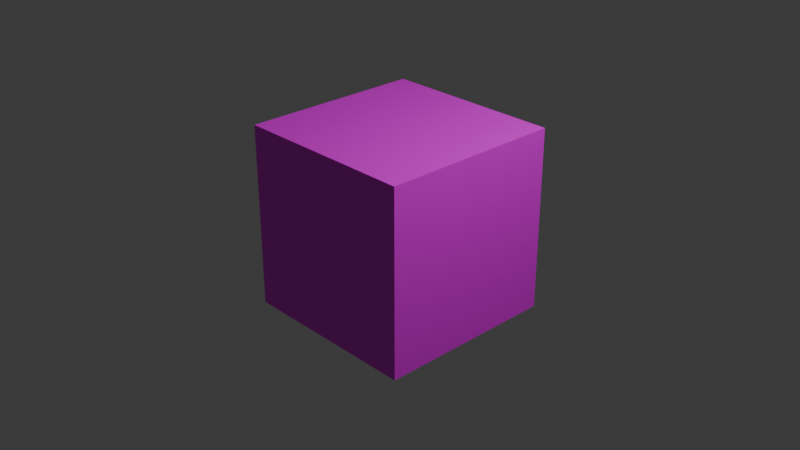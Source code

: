 # Source: midground.blend  (saved by Blender 5.1.30; exported with 4.5.12 LTS)
import bpy
from mathutils import Matrix  # noqa: F401  (used for matrix-valued properties, if any)

bpy.ops.wm.read_factory_settings(use_empty=True)
scene = bpy.context.scene
scene.name = 'Scene'

# ---- collections
col_collection = bpy.data.collections.new('Collection'); scene.collection.children.link(col_collection)

# ---- images (referenced by path relative to the original .blend; pixels are not part of the script)
import os
ASSET_DIR = os.environ.get("B2B_ASSET_DIR", "")  # directory of the original .blend (textures are referenced by path, not embedded)
HERE = os.path.dirname(os.path.abspath(__file__))  # packed textures are extracted next to this script under _unpacked/

def load_image(name, relpath, width, height, colorspace="sRGB"):
    """Load a texture the original file referenced (path relative to the .blend, or extracted next to this script)."""
    p = next((c for c in (os.path.join(HERE, relpath), os.path.join(ASSET_DIR, relpath)) if relpath and os.path.exists(c)), "")
    if p:
        img = bpy.data.images.load(p, check_existing=True)
        img.name = name
    else:  # same state as the original file: an image datablock whose file is absent (Cycles renders it pink)
        img = bpy.data.images.new(name, width, height)
        img.source = "FILE"
        img.filepath = "//" + (relpath or name)
    img.colorspace_settings.name = colorspace
    return img
img_colorpalettenormal_png = load_image('ColorPaletteNormal.png', 'ColorPaletteNormal.png', 1024, 1024, 'sRGB')

# ---- materials (node trees are filled in below, after node groups)
mat_material = bpy.data.materials.new('Material')
mat_material.alpha_threshold = 0.0
mat_material.use_backface_culling_lightprobe_volume = False
mat_material.roughness = 0.5
mat_material.line_color = (0.0, 0.0, 0.0, 1.0)

# ---- material node trees
mat_material.use_nodes = True; mat_material.node_tree.nodes.clear()
_N = mat_material.node_tree.nodes; _L = mat_material.node_tree.links
n0 = _N.new('ShaderNodeOutputMaterial'); n0.name = 'Material Output'; n0.location = (200, 100)
n1 = _N.new('ShaderNodeBsdfPrincipled'); n1.name = 'Principled BSDF'; n1.location = (-200, 100)
n2 = _N.new('ShaderNodeTexImage'); n2.name = '画像テクスチャ'; n2.location = (-490, 80)
n2.image = img_colorpalettenormal_png
_L.new(n1.outputs[0], n0.inputs[0])
_L.new(n2.outputs[0], n1.inputs[0])
n0.is_active_output = True

# ---- world
world_world = bpy.data.worlds.new('World'); scene.world = world_world
world_world.use_nodes = True; world_world.node_tree.nodes.clear()
_N = world_world.node_tree.nodes; _L = world_world.node_tree.links
n0 = _N.new('ShaderNodeOutputWorld'); n0.name = 'World Output'; n0.location = (200, 100)
n1 = _N.new('ShaderNodeBackground'); n1.name = 'Background'; n1.location = (-200, 100)
n1.inputs[0].default_value = (0.05088, 0.05088, 0.05088, 1.0)
_L.new(n1.outputs[0], n0.inputs[0])
n0.is_active_output = True
world_world.color = (0.05088, 0.05088, 0.05088)
world_world.sun_shadow_jitter_overblur = 0.0

# ---- cameras
cam_camera = bpy.data.cameras.new('Camera')
cam_camera.clip_end = 100.0
cam_camera.ortho_scale = 7.314

# ---- lights
light_light = bpy.data.lights.new('Light', 'POINT')
light_light.energy = 1000.0
light_light.shadow_soft_size = 0.1

# ---- meshes
me_cube = bpy.data.meshes.new('Cube')
me_cube.from_pydata([(1.0, 1.0, 1.0), (1.0, 1.0, -1.0), (1.0, -1.0, 1.0), (1.0, -1.0, -1.0), (-1.0, 1.0, 1.0), (-1.0, 1.0, -1.0), (-1.0, -1.0, 1.0), (-1.0, -1.0, -1.0), (1.0, 1.0, 0.4982), (-1.0, -1.0, 0.4982), (1.0, -1.0, 0.4982), (-1.0, 1.0, 0.4982)], [], [(0, 4, 6, 2), (10, 2, 6, 9), (9, 6, 4, 11), (5, 1, 3, 7), (8, 0, 2, 10), (11, 4, 0, 8), (5, 11, 8, 1), (1, 8, 10, 3), (7, 9, 11, 5), (3, 10, 9, 7)])
_uv = me_cube.uv_layers.new(name='UVMap')
_uv.uv.foreach_set('vector', [0.5149, 0.6024, 0.5401, 0.6024, 0.5401, 0.6277, 0.5149, 0.6277, 0.5085, 0.6277, 0.5149, 0.6277, 0.5149, 0.6315, 0.5085, 0.6315, 0.5085, 0.5922, 0.5149, 0.5922, 0.5149, 0.5974, 0.5085, 0.5974, 0.5256, 0.5876, 0.5256, 0.6133, 0.4999, 0.6133, 0.4999, 0.5876, 0.5085, 0.6024, 0.5149, 0.6024, 0.5149, 0.6277, 0.5085, 0.6277, 0.5085, 0.5974, 0.5149, 0.5974, 0.5149, 0.6024, 0.5085, 0.6024, 0.5448, 0.6133, 0.5256, 0.6133, 0.5256, 0.5876, 0.5448, 0.5876, 0.5153, 0.6423, 0.4942, 0.6423, 0.4942, 0.6141, 0.5153, 0.6141, 0.5364, 0.6423, 0.5153, 0.6423, 0.5153, 0.6141, 0.5364, 0.6141, 0.5576, 0.6423, 0.5364, 0.6423, 0.5364, 0.6141, 0.5576, 0.6141])
me_cube.materials.append(mat_material)
me_cube.use_mirror_vertex_groups = False
me_cube.update()

# ---- objects
ob_cube = bpy.data.objects.new('Cube', me_cube)
ob_light = bpy.data.objects.new('Light', light_light)
ob_camera = bpy.data.objects.new('Camera', cam_camera)

# ---- transforms, parenting, visibility, modifiers, constraints
ob_cube.location = (0.0, 0.0, 0.0)
ob_cube.lock_rotations_4d = False
ob_cube.empty_display_type = 'ARROWS'
ob_cube.lineart.crease_threshold = 0.0
ob_light.location = (4.076, 1.005, 5.904)
ob_light.rotation_euler = (0.6503, 0.05522, 1.866)
ob_light.lock_rotations_4d = False
ob_light.empty_display_type = 'ARROWS'
ob_light.color = (0.0, 0.0, 0.0, 0.0)
ob_light.lineart.crease_threshold = 0.0
ob_camera.location = (7.359, -6.926, 4.958)
ob_camera.rotation_euler = (1.109, 0.0, 0.8149)
ob_camera.lock_rotations_4d = False
ob_camera.empty_display_type = 'ARROWS'
ob_camera.color = (0.0, 0.0, 0.0, 0.0)
ob_camera.display_type = 'WIRE'
ob_camera.lineart.crease_threshold = 0.0

# ---- collection membership
col_collection.objects.link(ob_cube)
col_collection.objects.link(ob_light)
col_collection.objects.link(ob_camera)

# ---- scene / render settings (as saved in the file)
scene.camera = ob_camera
scene.frame_start = 1; scene.frame_end = 250; scene.frame_set(0)
scene.render.engine = 'BLENDER_EEVEE_NEXT'
scene.render.bake_bias = 0.0
scene.render.bake_samples = 0
scene.cycles.sampling_pattern = 'TABULATED_SOBOL'
scene.eevee.use_volume_custom_range = False
bpy.context.view_layer.update()
